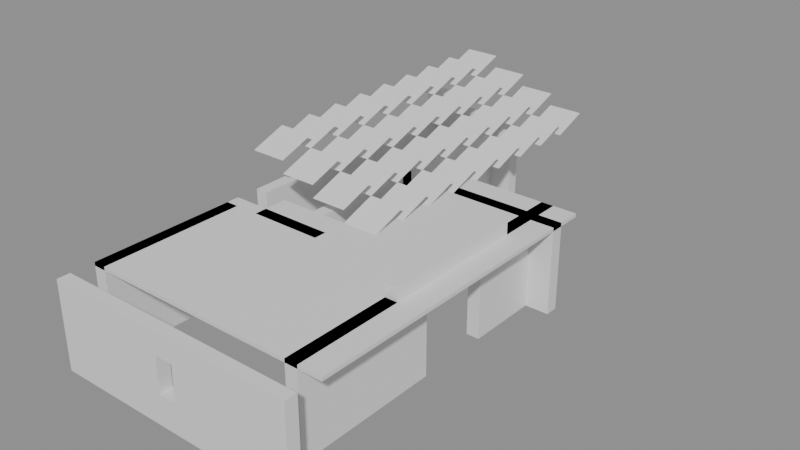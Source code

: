 # Source: building_by_walls.blend  (saved by Blender 5.0.119; exported with 4.5.12 LTS)
import bpy
from mathutils import Matrix  # noqa: F401  (used for matrix-valued properties, if any)

bpy.ops.wm.read_factory_settings(use_empty=True)
scene = bpy.context.scene
scene.name = 'Scene'

# ---- collections
col_01_paredes_externas = bpy.data.collections.new('01_Paredes_Externas'); scene.collection.children.link(col_01_paredes_externas)
col_02_paredes_internas = bpy.data.collections.new('02_Paredes_Internas'); scene.collection.children.link(col_02_paredes_internas)
col_03_pisos_escadas = bpy.data.collections.new('03_Pisos_Escadas'); scene.collection.children.link(col_03_pisos_escadas)
col_04_moveis_decoracoes = bpy.data.collections.new('04_Moveis_Decoracoes'); scene.collection.children.link(col_04_moveis_decoracoes)
col_05_telhado = bpy.data.collections.new('05_Telhado'); scene.collection.children.link(col_05_telhado)

# ---- materials (node trees are filled in below, after node groups)
mat_mat_parede_externa = bpy.data.materials.new('Mat_Parede_Externa')
mat_mat_parede_interna = bpy.data.materials.new('Mat_Parede_Interna')
mat_mat_pisos = bpy.data.materials.new('Mat_Pisos')
mat_mat_moveis = bpy.data.materials.new('Mat_Moveis')
mat_mat_telhado = bpy.data.materials.new('Mat_Telhado')

# ---- material node trees
mat_mat_parede_externa.use_nodes = True; mat_mat_parede_externa.node_tree.nodes.clear()
_N = mat_mat_parede_externa.node_tree.nodes; _L = mat_mat_parede_externa.node_tree.links
n0 = _N.new('ShaderNodeBsdfPrincipled'); n0.name = 'BSDF - Pré-fundamentado'; n0.location = (-200, 100)
n1 = _N.new('ShaderNodeOutputMaterial'); n1.name = 'Saída de material'; n1.location = (200, 100)
_L.new(n0.outputs[0], n1.inputs[0])
n1.is_active_output = True
mat_mat_parede_interna.use_nodes = True; mat_mat_parede_interna.node_tree.nodes.clear()
_N = mat_mat_parede_interna.node_tree.nodes; _L = mat_mat_parede_interna.node_tree.links
n0 = _N.new('ShaderNodeBsdfPrincipled'); n0.name = 'BSDF - Pré-fundamentado'; n0.location = (-200, 100)
n1 = _N.new('ShaderNodeOutputMaterial'); n1.name = 'Saída de material'; n1.location = (200, 100)
_L.new(n0.outputs[0], n1.inputs[0])
n1.is_active_output = True
mat_mat_pisos.use_nodes = True; mat_mat_pisos.node_tree.nodes.clear()
_N = mat_mat_pisos.node_tree.nodes; _L = mat_mat_pisos.node_tree.links
n0 = _N.new('ShaderNodeBsdfPrincipled'); n0.name = 'BSDF - Pré-fundamentado'; n0.location = (-200, 100)
n1 = _N.new('ShaderNodeOutputMaterial'); n1.name = 'Saída de material'; n1.location = (200, 100)
_L.new(n0.outputs[0], n1.inputs[0])
n1.is_active_output = True
mat_mat_moveis.use_nodes = True; mat_mat_moveis.node_tree.nodes.clear()
_N = mat_mat_moveis.node_tree.nodes; _L = mat_mat_moveis.node_tree.links
n0 = _N.new('ShaderNodeBsdfPrincipled'); n0.name = 'BSDF - Pré-fundamentado'; n0.location = (-200, 100)
n1 = _N.new('ShaderNodeOutputMaterial'); n1.name = 'Saída de material'; n1.location = (200, 100)
_L.new(n0.outputs[0], n1.inputs[0])
n1.is_active_output = True
mat_mat_telhado.use_nodes = True; mat_mat_telhado.node_tree.nodes.clear()
_N = mat_mat_telhado.node_tree.nodes; _L = mat_mat_telhado.node_tree.links
n0 = _N.new('ShaderNodeBsdfPrincipled'); n0.name = 'BSDF - Pré-fundamentado'; n0.location = (-200, 100)
n1 = _N.new('ShaderNodeOutputMaterial'); n1.name = 'Saída de material'; n1.location = (200, 100)
_L.new(n0.outputs[0], n1.inputs[0])
n1.is_active_output = True

# ---- meshes
me_parede_externa_norte = bpy.data.meshes.new('Parede_Externa_Norte')
me_parede_externa_norte.from_pydata([(-3.5, -7.5, 0.0), (-2.5, -7.5, 0.0), (-2.5, -7.15, 0.0), (-3.5, -7.15, 0.0), (-3.5, -7.5, 2.4), (-2.5, -7.5, 2.4), (-2.5, -7.15, 2.4), (-3.5, -7.15, 2.4), (-1.5, -7.5, 0.0), (-1.5, -7.15, 0.0), (-1.5, -7.5, 2.4), (-1.5, -7.15, 2.4), (-0.5, -7.5, 0.0), (-0.5, -7.15, 0.0), (-0.5, -7.5, 2.4), (-0.5, -7.15, 2.4), (0.5, -7.5, 0.0), (0.5, -7.15, 0.0), (-0.5, -7.5, 0.84), (0.5, -7.5, 0.84), (0.5, -7.15, 0.84), (-0.5, -7.15, 0.84), (-0.5, -7.5, 1.8), (0.5, -7.5, 1.8), (0.5, -7.15, 1.8), (-0.5, -7.15, 1.8), (0.5, -7.5, 2.4), (0.5, -7.15, 2.4), (-0.25, -7.5, 0.84), (-0.25, -7.15, 0.84), (-0.25, -7.5, 1.8), (-0.25, -7.15, 1.8), (0.25, -7.5, 0.84), (0.25, -7.15, 0.84), (0.25, -7.5, 1.8), (0.25, -7.15, 1.8), (1.5, -7.5, 0.0), (1.5, -7.15, 0.0), (1.5, -7.5, 2.4), (1.5, -7.15, 2.4), (2.5, -7.5, 0.0), (2.5, -7.15, 0.0), (2.5, -7.5, 2.4), (2.5, -7.15, 2.4), (3.5, -7.5, 0.0), (3.5, -7.15, 0.0), (3.5, -7.5, 2.4), (3.5, -7.15, 2.4)], [], [(0, 1, 2, 3), (4, 7, 6, 5), (0, 4, 5, 1), (2, 6, 7, 3), (0, 3, 7, 4), (1, 5, 6, 2), (1, 8, 9, 2), (5, 6, 11, 10), (1, 5, 10, 8), (9, 11, 6, 2), (8, 10, 11, 9), (8, 12, 13, 9), (10, 11, 15, 14), (8, 10, 14, 12), (13, 15, 11, 9), (12, 14, 15, 13), (12, 16, 17, 13), (18, 21, 20, 19), (12, 18, 19, 16), (17, 20, 21, 13), (12, 13, 21, 18), (16, 19, 20, 17), (22, 23, 24, 25), (14, 15, 27, 26), (22, 14, 26, 23), (24, 27, 15, 25), (22, 25, 15, 14), (23, 26, 27, 24), (18, 28, 29, 21), (22, 25, 31, 30), (18, 22, 30, 28), (29, 31, 25, 21), (18, 21, 25, 22), (28, 30, 31, 29), (32, 19, 20, 33), (34, 35, 24, 23), (32, 34, 23, 19), (20, 24, 35, 33), (32, 33, 35, 34), (19, 23, 24, 20), (16, 36, 37, 17), (26, 27, 39, 38), (16, 26, 38, 36), (37, 39, 27, 17), (16, 17, 27, 26), (36, 38, 39, 37), (36, 40, 41, 37), (38, 39, 43, 42), (36, 38, 42, 40), (41, 43, 39, 37), (40, 42, 43, 41), (40, 44, 45, 41), (42, 43, 47, 46), (40, 42, 46, 44), (45, 47, 43, 41), (44, 46, 47, 45)])
me_parede_externa_norte.materials.append(mat_mat_parede_externa)
me_parede_externa_norte.update()
me_parede_externa_sul = bpy.data.meshes.new('Parede_Externa_Sul')
me_parede_externa_sul.from_pydata([(-3.5, 5.5, 2.76), (-2.5, 5.5, 2.76), (-2.5, 5.85, 2.76), (-3.5, 5.85, 2.76), (-3.5, 5.5, 3.12), (-2.5, 5.5, 3.12), (-2.5, 5.85, 3.12), (-3.5, 5.85, 3.12), (-3.5, 5.5, 2.4), (-2.5, 5.5, 2.4), (-2.5, 5.85, 2.4), (-3.5, 5.85, 2.4), (-3.5, 5.5, 0.0), (-2.5, 5.5, 0.0), (-2.5, 5.85, 0.0), (-3.5, 5.85, 0.0), (-1.5, 5.5, 2.4), (-1.5, 5.85, 2.4), (-1.5, 5.5, 2.76), (-1.5, 5.85, 2.76), (-1.5, 5.5, 0.0), (-1.5, 5.85, 0.0), (-1.15, 5.5, 0.0), (-1.15, 6.5, 0.0), (-1.5, 6.5, 0.0), (-1.15, 5.5, 2.4), (-1.15, 6.5, 2.4), (-1.5, 6.5, 2.4), (-0.5, 5.5, 0.0), (-0.5, 5.85, 0.0), (-1.15, 5.85, 0.0), (-0.5, 5.5, 2.4), (-0.5, 5.85, 2.4), (-1.15, 5.85, 2.4)], [], [(0, 1, 2, 3), (4, 7, 6, 5), (0, 4, 5, 1), (2, 6, 7, 3), (0, 3, 7, 4), (1, 5, 6, 2), (8, 9, 10, 11), (8, 0, 1, 9), (10, 2, 3, 11), (8, 11, 3, 0), (9, 1, 2, 10), (12, 13, 14, 15), (12, 8, 9, 13), (14, 10, 11, 15), (12, 15, 11, 8), (13, 9, 10, 14), (9, 16, 17, 10), (1, 2, 19, 18), (9, 1, 18, 16), (17, 19, 2, 10), (16, 18, 19, 17), (13, 20, 21, 14), (13, 9, 16, 20), (21, 17, 10, 14), (20, 16, 17, 21), (20, 22, 23, 24), (16, 27, 26, 25), (20, 16, 25, 22), (23, 26, 27, 24), (20, 24, 27, 16), (22, 25, 26, 23), (22, 28, 29, 30), (25, 33, 32, 31), (22, 25, 31, 28), (29, 32, 33, 30), (22, 30, 33, 25), (28, 31, 32, 29)])
me_parede_externa_sul.materials.append(mat_mat_parede_externa)
me_parede_externa_sul.update()
me_parede_externa_leste = bpy.data.meshes.new('Parede_Externa_Leste')
me_parede_externa_leste.from_pydata([(2.5, -6.5, 0.0), (2.85, -6.5, 0.0), (2.85, -5.5, 0.0), (2.5, -5.5, 0.0), (2.5, -6.5, 2.4), (2.85, -6.5, 2.4), (2.85, -5.5, 2.4), (2.5, -5.5, 2.4), (2.85, -4.5, 0.0), (2.5, -4.5, 0.0), (2.85, -4.5, 2.4), (2.5, -4.5, 2.4), (2.85, -3.5, 0.0), (2.5, -3.5, 0.0), (2.85, -3.5, 2.4), (2.5, -3.5, 2.4), (2.85, -2.5, 0.0), (2.5, -2.5, 0.0), (2.85, -2.5, 2.4), (2.5, -2.5, 2.4), (2.5, -3.5, 2.76), (2.85, -3.5, 2.76), (2.85, -2.5, 2.76), (2.5, -2.5, 2.76), (2.85, -1.5, 2.4), (2.5, -1.5, 2.4), (2.85, -1.5, 2.76), (2.5, -1.5, 2.76), (2.85, -0.5, 2.4), (2.5, -0.5, 2.4), (2.85, -0.5, 2.76), (2.5, -0.5, 2.76), (2.5, -0.5, 0.0), (2.85, -0.5, 0.0), (2.85, 0.5, 0.0), (2.5, 0.5, 0.0), (2.85, 0.5, 2.4), (2.5, 0.5, 2.4), (2.85, 0.5, 2.76), (2.5, 0.5, 2.76), (2.85, 1.5, 0.0), (2.5, 1.5, 0.0), (2.85, 1.5, 2.4), (2.5, 1.5, 2.4), (2.85, 2.5, 0.0), (2.5, 2.5, 0.0), (2.85, 2.5, 2.4), (2.5, 2.5, 2.4), (3.5, 1.5, 0.0), (3.5, 1.85, 0.0), (2.85, 1.85, 0.0), (3.5, 1.5, 2.4), (3.5, 1.85, 2.4), (2.85, 1.85, 2.4)], [], [(0, 1, 2, 3), (4, 7, 6, 5), (0, 4, 5, 1), (2, 6, 7, 3), (0, 3, 7, 4), (1, 5, 6, 2), (3, 2, 8, 9), (7, 11, 10, 6), (8, 10, 11, 9), (3, 9, 11, 7), (2, 6, 10, 8), (9, 8, 12, 13), (11, 15, 14, 10), (12, 14, 15, 13), (9, 13, 15, 11), (8, 10, 14, 12), (13, 12, 16, 17), (15, 19, 18, 14), (16, 18, 19, 17), (13, 17, 19, 15), (12, 14, 18, 16), (20, 23, 22, 21), (15, 20, 21, 14), (18, 22, 23, 19), (15, 19, 23, 20), (14, 21, 22, 18), (19, 18, 24, 25), (23, 27, 26, 22), (24, 26, 27, 25), (19, 25, 27, 23), (18, 22, 26, 24), (25, 24, 28, 29), (27, 31, 30, 26), (28, 30, 31, 29), (25, 29, 31, 27), (24, 26, 30, 28), (32, 33, 34, 35), (29, 37, 36, 28), (32, 29, 28, 33), (34, 36, 37, 35), (32, 35, 37, 29), (33, 28, 36, 34), (31, 39, 38, 30), (36, 38, 39, 37), (29, 37, 39, 31), (28, 30, 38, 36), (35, 34, 40, 41), (37, 43, 42, 36), (40, 42, 43, 41), (35, 41, 43, 37), (34, 36, 42, 40), (41, 40, 44, 45), (43, 47, 46, 42), (44, 46, 47, 45), (41, 45, 47, 43), (40, 42, 46, 44), (40, 48, 49, 50), (42, 53, 52, 51), (40, 42, 51, 48), (49, 52, 53, 50), (40, 50, 53, 42), (48, 51, 52, 49)])
me_parede_externa_leste.materials.append(mat_mat_parede_externa)
me_parede_externa_leste.update()
me_parede_externa_oeste = bpy.data.meshes.new('Parede_Externa_Oeste')
me_parede_externa_oeste.from_pydata([(-3.5, -6.5, 0.0), (-3.15, -6.5, 0.0), (-3.15, -5.5, 0.0), (-3.5, -5.5, 0.0), (-3.5, -6.5, 2.4), (-3.15, -6.5, 2.4), (-3.15, -5.5, 2.4), (-3.5, -5.5, 2.4), (-3.15, -4.5, 0.0), (-3.5, -4.5, 0.0), (-3.15, -4.5, 2.4), (-3.5, -4.5, 2.4), (-3.15, -3.5, 0.0), (-3.5, -3.5, 0.0), (-3.15, -3.5, 2.4), (-3.5, -3.5, 2.4), (-3.15, -2.5, 0.0), (-3.5, -2.5, 0.0), (-3.15, -2.5, 2.4), (-3.5, -2.5, 2.4), (-3.5, -1.5, 0.0), (-3.15, -1.5, 0.0), (-3.15, -0.5, 0.0), (-3.5, -0.5, 0.0), (-3.5, -1.5, 2.4), (-3.15, -1.5, 2.4), (-3.15, -0.5, 2.4), (-3.5, -0.5, 2.4), (-3.15, 0.5, 0.0), (-3.5, 0.5, 0.0), (-3.15, 0.5, 2.4), (-3.5, 0.5, 2.4), (-3.15, 1.5, 0.0), (-3.5, 1.5, 0.0), (-3.15, 1.5, 2.4), (-3.5, 1.5, 2.4), (-3.15, 2.5, 0.0), (-3.5, 2.5, 0.0), (-3.15, 2.5, 2.4), (-3.5, 2.5, 2.4), (-3.15, 3.5, 0.0), (-3.5, 3.5, 0.0), (-3.15, 3.5, 2.4), (-3.5, 3.5, 2.4), (-3.15, 4.5, 0.0), (-3.5, 4.5, 0.0), (-3.15, 4.5, 2.4), (-3.5, 4.5, 2.4), (-3.15, 5.5, 0.0), (-3.5, 5.5, 0.0), (-3.15, 5.5, 2.4), (-3.5, 5.5, 2.4), (-2.5, -2.5, 0.0), (-2.5, -2.15, 0.0), (-3.5, -2.15, 0.0), (-2.5, -2.5, 2.4), (-2.5, -2.15, 2.4), (-3.5, -2.15, 2.4)], [], [(0, 1, 2, 3), (4, 7, 6, 5), (0, 4, 5, 1), (2, 6, 7, 3), (0, 3, 7, 4), (1, 5, 6, 2), (3, 2, 8, 9), (7, 11, 10, 6), (8, 10, 11, 9), (3, 9, 11, 7), (2, 6, 10, 8), (9, 8, 12, 13), (11, 15, 14, 10), (12, 14, 15, 13), (9, 13, 15, 11), (8, 10, 14, 12), (13, 12, 16, 17), (15, 19, 18, 14), (16, 18, 19, 17), (13, 17, 19, 15), (12, 14, 18, 16), (20, 21, 22, 23), (24, 27, 26, 25), (20, 24, 25, 21), (22, 26, 27, 23), (20, 23, 27, 24), (21, 25, 26, 22), (23, 22, 28, 29), (27, 31, 30, 26), (28, 30, 31, 29), (23, 29, 31, 27), (22, 26, 30, 28), (29, 28, 32, 33), (31, 35, 34, 30), (32, 34, 35, 33), (29, 33, 35, 31), (28, 30, 34, 32), (33, 32, 36, 37), (35, 39, 38, 34), (36, 38, 39, 37), (33, 37, 39, 35), (32, 34, 38, 36), (37, 36, 40, 41), (39, 43, 42, 38), (40, 42, 43, 41), (37, 41, 43, 39), (36, 38, 42, 40), (41, 40, 44, 45), (43, 47, 46, 42), (44, 46, 47, 45), (41, 45, 47, 43), (40, 42, 46, 44), (45, 44, 48, 49), (47, 51, 50, 46), (48, 50, 51, 49), (45, 49, 51, 47), (44, 46, 50, 48), (17, 52, 53, 54), (19, 57, 56, 55), (17, 19, 55, 52), (53, 56, 57, 54), (17, 54, 57, 19), (52, 55, 56, 53)])
me_parede_externa_oeste.materials.append(mat_mat_parede_externa)
me_parede_externa_oeste.update()
me_paredes_internas_divisorias = bpy.data.meshes.new('Paredes_Internas_Divisorias')
me_paredes_internas_divisorias.from_pydata([(-2.5, -2.5, 0.0), (-1.5, -2.5, 0.0), (-1.5, -2.15, 0.0), (-2.5, -2.15, 0.0), (-2.5, -2.5, 2.4), (-1.5, -2.5, 2.4), (-1.5, -2.15, 2.4), (-2.5, -2.15, 2.4), (-0.5, -2.5, 0.0), (-0.5, -2.15, 0.0), (-0.5, -2.5, 2.4), (-0.5, -2.15, 2.4), (-1.5, -1.5, 0.0), (-1.15, -1.5, 0.0), (-1.15, -0.5, 0.0), (-1.5, -0.5, 0.0), (-1.5, -1.5, 2.4), (-1.15, -1.5, 2.4), (-1.15, -0.5, 2.4), (-1.5, -0.5, 2.4), (-1.15, 0.5, 0.0), (-1.5, 0.5, 0.0), (-1.15, 0.5, 2.4), (-1.5, 0.5, 2.4), (-1.15, 1.5, 0.0), (-1.5, 1.5, 0.0), (-1.15, 1.5, 2.4), (-1.5, 1.5, 2.4), (-1.15, 2.5, 0.0), (-1.5, 2.5, 0.0), (-1.15, 2.5, 2.4), (-1.5, 2.5, 2.4), (-1.15, 1.85, 0.0), (-1.5, 1.85, 0.0), (-1.15, 1.85, 2.4), (-1.5, 1.85, 2.4), (-0.5, 1.5, 0.0), (0.5, 1.5, 0.0), (0.5, 1.85, 0.0), (-0.5, 1.85, 0.0), (-0.5, 1.5, 2.4), (0.5, 1.5, 2.4), (0.5, 1.85, 2.4), (-0.5, 1.85, 2.4), (1.5, 1.5, 0.0), (1.5, 1.85, 0.0), (1.5, 1.5, 2.4), (1.5, 1.85, 2.4), (2.5, 1.5, 0.0), (2.5, 1.85, 0.0), (2.5, 1.5, 2.4), (2.5, 1.85, 2.4), (-1.15, 3.5, 0.0), (-1.5, 3.5, 0.0), (-1.15, 3.5, 2.4), (-1.5, 3.5, 2.4), (-1.15, 4.5, 0.0), (-1.5, 4.5, 0.0), (-1.5, 3.5, 0.84), (-1.15, 3.5, 0.84), (-1.15, 4.5, 0.84), (-1.5, 4.5, 0.84), (-1.5, 3.5, 1.8), (-1.15, 3.5, 1.8), (-1.15, 4.5, 1.8), (-1.5, 4.5, 1.8), (-1.15, 4.5, 2.4), (-1.5, 4.5, 2.4), (-1.15, 3.75, 0.84), (-1.5, 3.75, 0.84), (-1.15, 3.75, 1.8), (-1.5, 3.75, 1.8), (-1.5, 4.25, 0.84), (-1.15, 4.25, 0.84), (-1.5, 4.25, 1.8), (-1.15, 4.25, 1.8), (-1.15, 5.5, 0.0), (-1.5, 5.5, 0.0), (-1.15, 5.5, 2.4), (-1.5, 5.5, 2.4)], [], [(0, 1, 2, 3), (4, 7, 6, 5), (0, 4, 5, 1), (2, 6, 7, 3), (0, 3, 7, 4), (1, 5, 6, 2), (1, 8, 9, 2), (5, 6, 11, 10), (1, 5, 10, 8), (9, 11, 6, 2), (8, 10, 11, 9), (12, 13, 14, 15), (16, 19, 18, 17), (12, 16, 17, 13), (14, 18, 19, 15), (12, 15, 19, 16), (13, 17, 18, 14), (15, 14, 20, 21), (19, 23, 22, 18), (20, 22, 23, 21), (15, 21, 23, 19), (14, 18, 22, 20), (21, 20, 24, 25), (23, 27, 26, 22), (24, 26, 27, 25), (21, 25, 27, 23), (20, 22, 26, 24), (25, 24, 28, 29), (27, 31, 30, 26), (28, 30, 31, 29), (25, 29, 31, 27), (24, 26, 30, 28), (25, 24, 32, 33), (27, 35, 34, 26), (32, 34, 35, 33), (25, 33, 35, 27), (24, 26, 34, 32), (36, 37, 38, 39), (40, 43, 42, 41), (36, 40, 41, 37), (38, 42, 43, 39), (36, 39, 43, 40), (37, 41, 42, 38), (37, 44, 45, 38), (41, 42, 47, 46), (37, 41, 46, 44), (45, 47, 42, 38), (44, 46, 47, 45), (44, 48, 49, 45), (46, 47, 51, 50), (44, 46, 50, 48), (49, 51, 47, 45), (48, 50, 51, 49), (29, 28, 52, 53), (31, 55, 54, 30), (52, 54, 55, 53), (29, 53, 55, 31), (28, 30, 54, 52), (53, 52, 56, 57), (58, 61, 60, 59), (53, 58, 59, 52), (56, 60, 61, 57), (53, 57, 61, 58), (52, 59, 60, 56), (62, 63, 64, 65), (55, 67, 66, 54), (62, 55, 54, 63), (64, 66, 67, 65), (62, 65, 67, 55), (63, 54, 66, 64), (58, 59, 68, 69), (62, 71, 70, 63), (58, 62, 63, 59), (68, 70, 71, 69), (58, 69, 71, 62), (59, 63, 70, 68), (72, 73, 60, 61), (74, 65, 64, 75), (72, 74, 75, 73), (60, 64, 65, 61), (72, 61, 65, 74), (73, 75, 64, 60), (57, 56, 76, 77), (67, 79, 78, 66), (57, 67, 66, 56), (76, 78, 79, 77), (57, 77, 79, 67), (56, 66, 78, 76)])
me_paredes_internas_divisorias.materials.append(mat_mat_parede_interna)
me_paredes_internas_divisorias.update()
me_pisos_lajes = bpy.data.meshes.new('Pisos_Lajes')
me_pisos_lajes.from_pydata([(-3.5, -6.5, 2.3), (-2.5, -6.5, 2.3), (-2.5, -5.5, 2.3), (-3.5, -5.5, 2.3), (-3.5, -6.5, 2.4), (-2.5, -6.5, 2.4), (-2.5, -5.5, 2.4), (-3.5, -5.5, 2.4), (-1.5, -6.5, 2.3), (-1.5, -5.5, 2.3), (-1.5, -6.5, 2.4), (-1.5, -5.5, 2.4), (-0.5, -6.5, 2.3), (-0.5, -5.5, 2.3), (-0.5, -6.5, 2.4), (-0.5, -5.5, 2.4), (0.5, -6.5, 2.3), (0.5, -5.5, 2.3), (0.5, -6.5, 2.4), (0.5, -5.5, 2.4), (1.5, -6.5, 2.3), (1.5, -5.5, 2.3), (1.5, -6.5, 2.4), (1.5, -5.5, 2.4), (2.5, -6.5, 2.3), (2.5, -5.5, 2.3), (2.5, -6.5, 2.4), (2.5, -5.5, 2.4), (3.5, -6.5, 2.3), (3.5, -5.5, 2.3), (3.5, -6.5, 2.4), (3.5, -5.5, 2.4), (-2.5, -4.5, 2.3), (-3.5, -4.5, 2.3), (-2.5, -4.5, 2.4), (-3.5, -4.5, 2.4), (-1.5, -4.5, 2.3), (-1.5, -4.5, 2.4), (-0.5, -4.5, 2.3), (-0.5, -4.5, 2.4), (0.5, -4.5, 2.3), (0.5, -4.5, 2.4), (1.5, -4.5, 2.3), (1.5, -4.5, 2.4), (2.5, -4.5, 2.3), (2.5, -4.5, 2.4), (3.5, -4.5, 2.3), (3.5, -4.5, 2.4), (-2.5, -3.5, 2.3), (-3.5, -3.5, 2.3), (-2.5, -3.5, 2.4), (-3.5, -3.5, 2.4), (-1.5, -3.5, 2.3), (-1.5, -3.5, 2.4), (-0.5, -3.5, 2.3), (-0.5, -3.5, 2.4), (0.5, -3.5, 2.3), (0.5, -3.5, 2.4), (1.5, -3.5, 2.3), (1.5, -3.5, 2.4), (2.5, -3.5, 2.3), (2.5, -3.5, 2.4), (3.5, -3.5, 2.3), (3.5, -3.5, 2.4), (-2.5, -2.5, 2.3), (-3.5, -2.5, 2.3), (-2.5, -2.5, 2.4), (-3.5, -2.5, 2.4), (-1.5, -2.5, 2.3), (-1.5, -2.5, 2.4), (-0.5, -2.5, 2.3), (-0.5, -2.5, 2.4), (0.5, -2.5, 2.3), (0.5, -2.5, 2.4), (1.5, -2.5, 2.3), (1.5, -2.5, 2.4), (2.5, -2.5, 2.3), (2.5, -2.5, 2.4), (3.5, -2.5, 2.3), (3.5, -2.5, 2.4), (-1.5, -1.5, 2.3), (-2.5, -1.5, 2.3), (-1.5, -1.5, 2.4), (-2.5, -1.5, 2.4), (-0.5, -1.5, 2.3), (-0.5, -1.5, 2.4), (0.5, -1.5, 2.3), (0.5, -1.5, 2.4), (1.5, -1.5, 2.3), (1.5, -1.5, 2.4), (2.5, -1.5, 2.3), (2.5, -1.5, 2.4), (3.5, -1.5, 2.3), (3.5, -1.5, 2.4), (0.5, -0.5, 2.3), (-0.5, -0.5, 2.3), (0.5, -0.5, 2.4), (-0.5, -0.5, 2.4), (1.5, -0.5, 2.3), (1.5, -0.5, 2.4), (2.5, -0.5, 2.3), (2.5, -0.5, 2.4), (3.5, -0.5, 2.3), (3.5, -0.5, 2.4), (0.5, 0.5, 2.3), (-0.5, 0.5, 2.3), (0.5, 0.5, 2.4), (-0.5, 0.5, 2.4), (1.5, 0.5, 2.3), (1.5, 0.5, 2.4), (2.5, 0.5, 2.3), (2.5, 0.5, 2.4), (3.5, 0.5, 2.3), (3.5, 0.5, 2.4), (0.5, 1.5, 2.3), (-0.5, 1.5, 2.3), (0.5, 1.5, 2.4), (-0.5, 1.5, 2.4), (1.5, 1.5, 2.3), (1.5, 1.5, 2.4), (2.5, 1.5, 2.3), (2.5, 1.5, 2.4), (3.5, 1.5, 2.3), (3.5, 1.5, 2.4), (0.5, 2.5, 2.3), (-0.5, 2.5, 2.3), (0.5, 2.5, 2.4), (-0.5, 2.5, 2.4), (1.5, 2.5, 2.3), (1.5, 2.5, 2.4), (2.5, 2.5, 2.3), (2.5, 2.5, 2.4), (3.5, 2.5, 2.3), (3.5, 2.5, 2.4)], [], [(0, 1, 2, 3), (4, 7, 6, 5), (0, 4, 5, 1), (2, 6, 7, 3), (0, 3, 7, 4), (1, 5, 6, 2), (1, 8, 9, 2), (5, 6, 11, 10), (1, 5, 10, 8), (9, 11, 6, 2), (8, 10, 11, 9), (8, 12, 13, 9), (10, 11, 15, 14), (8, 10, 14, 12), (13, 15, 11, 9), (12, 14, 15, 13), (12, 16, 17, 13), (14, 15, 19, 18), (12, 14, 18, 16), (17, 19, 15, 13), (16, 18, 19, 17), (16, 20, 21, 17), (18, 19, 23, 22), (16, 18, 22, 20), (21, 23, 19, 17), (20, 22, 23, 21), (20, 24, 25, 21), (22, 23, 27, 26), (20, 22, 26, 24), (25, 27, 23, 21), (24, 26, 27, 25), (24, 28, 29, 25), (26, 27, 31, 30), (24, 26, 30, 28), (29, 31, 27, 25), (28, 30, 31, 29), (3, 2, 32, 33), (7, 35, 34, 6), (32, 34, 35, 33), (3, 33, 35, 7), (2, 6, 34, 32), (2, 9, 36, 32), (6, 34, 37, 11), (36, 37, 34, 32), (9, 11, 37, 36), (9, 13, 38, 36), (11, 37, 39, 15), (38, 39, 37, 36), (13, 15, 39, 38), (13, 17, 40, 38), (15, 39, 41, 19), (40, 41, 39, 38), (17, 19, 41, 40), (17, 21, 42, 40), (19, 41, 43, 23), (42, 43, 41, 40), (21, 23, 43, 42), (21, 25, 44, 42), (23, 43, 45, 27), (44, 45, 43, 42), (25, 27, 45, 44), (25, 29, 46, 44), (27, 45, 47, 31), (46, 47, 45, 44), (29, 31, 47, 46), (33, 32, 48, 49), (35, 51, 50, 34), (48, 50, 51, 49), (33, 49, 51, 35), (32, 34, 50, 48), (32, 36, 52, 48), (34, 50, 53, 37), (52, 53, 50, 48), (36, 37, 53, 52), (36, 38, 54, 52), (37, 53, 55, 39), (54, 55, 53, 52), (38, 39, 55, 54), (38, 40, 56, 54), (39, 55, 57, 41), (56, 57, 55, 54), (40, 41, 57, 56), (40, 42, 58, 56), (41, 57, 59, 43), (58, 59, 57, 56), (42, 43, 59, 58), (42, 44, 60, 58), (43, 59, 61, 45), (60, 61, 59, 58), (44, 45, 61, 60), (44, 46, 62, 60), (45, 61, 63, 47), (62, 63, 61, 60), (46, 47, 63, 62), (49, 48, 64, 65), (51, 67, 66, 50), (64, 66, 67, 65), (49, 65, 67, 51), (48, 50, 66, 64), (48, 52, 68, 64), (50, 66, 69, 53), (68, 69, 66, 64), (52, 53, 69, 68), (52, 54, 70, 68), (53, 69, 71, 55), (70, 71, 69, 68), (54, 55, 71, 70), (54, 56, 72, 70), (55, 71, 73, 57), (72, 73, 71, 70), (56, 57, 73, 72), (56, 58, 74, 72), (57, 73, 75, 59), (74, 75, 73, 72), (58, 59, 75, 74), (58, 60, 76, 74), (59, 75, 77, 61), (76, 77, 75, 74), (60, 61, 77, 76), (60, 62, 78, 76), (61, 77, 79, 63), (78, 79, 77, 76), (62, 63, 79, 78), (64, 68, 80, 81), (66, 83, 82, 69), (80, 82, 83, 81), (64, 81, 83, 66), (68, 69, 82, 80), (68, 70, 84, 80), (69, 82, 85, 71), (84, 85, 82, 80), (70, 71, 85, 84), (70, 72, 86, 84), (71, 85, 87, 73), (86, 87, 85, 84), (72, 73, 87, 86), (72, 74, 88, 86), (73, 87, 89, 75), (88, 89, 87, 86), (74, 75, 89, 88), (74, 76, 90, 88), (75, 89, 91, 77), (90, 91, 89, 88), (76, 77, 91, 90), (76, 78, 92, 90), (77, 91, 93, 79), (92, 93, 91, 90), (78, 79, 93, 92), (84, 86, 94, 95), (85, 97, 96, 87), (94, 96, 97, 95), (84, 95, 97, 85), (86, 87, 96, 94), (86, 88, 98, 94), (87, 96, 99, 89), (98, 99, 96, 94), (88, 89, 99, 98), (88, 90, 100, 98), (89, 99, 101, 91), (100, 101, 99, 98), (90, 91, 101, 100), (90, 92, 102, 100), (91, 101, 103, 93), (102, 103, 101, 100), (92, 93, 103, 102), (95, 94, 104, 105), (97, 107, 106, 96), (104, 106, 107, 105), (95, 105, 107, 97), (94, 96, 106, 104), (94, 98, 108, 104), (96, 106, 109, 99), (108, 109, 106, 104), (98, 99, 109, 108), (98, 100, 110, 108), (99, 109, 111, 101), (110, 111, 109, 108), (100, 101, 111, 110), (100, 102, 112, 110), (101, 111, 113, 103), (112, 113, 111, 110), (102, 103, 113, 112), (105, 104, 114, 115), (107, 117, 116, 106), (114, 116, 117, 115), (105, 115, 117, 107), (104, 106, 116, 114), (104, 108, 118, 114), (106, 116, 119, 109), (118, 119, 116, 114), (108, 109, 119, 118), (108, 110, 120, 118), (109, 119, 121, 111), (120, 121, 119, 118), (110, 111, 121, 120), (110, 112, 122, 120), (111, 121, 123, 113), (122, 123, 121, 120), (112, 113, 123, 122), (115, 114, 124, 125), (117, 127, 126, 116), (124, 126, 127, 125), (115, 125, 127, 117), (114, 116, 126, 124), (114, 118, 128, 124), (116, 126, 129, 119), (128, 129, 126, 124), (118, 119, 129, 128), (118, 120, 130, 128), (119, 129, 131, 121), (130, 131, 129, 128), (120, 121, 131, 130), (120, 122, 132, 130), (121, 131, 133, 123), (132, 133, 131, 130), (122, 123, 133, 132)])
me_pisos_lajes.materials.append(mat_mat_pisos)
me_pisos_lajes.update()
me_moveis_decoracoes = bpy.data.meshes.new('Moveis_Decoracoes')
me_moveis_decoracoes.from_pydata([(-3.4, -6.4, 0.0), (-2.6, -6.4, 0.0), (-2.6, -5.6, 0.0), (-3.4, -5.6, 0.0), (-3.4, -6.4, 0.12), (-2.6, -6.4, 0.12), (-2.6, -5.6, 0.12), (-3.4, -5.6, 0.12), (-2.4, -6.4, 0.0), (-1.6, -6.4, 0.0), (-1.6, -5.6, 0.0), (-2.4, -5.6, 0.0), (-2.4, -6.4, 0.12), (-1.6, -6.4, 0.12), (-1.6, -5.6, 0.12), (-2.4, -5.6, 0.12), (-0.4, -1.4, 0.0), (0.4, -1.4, 0.0), (0.4, -0.6, 0.0), (-0.4, -0.6, 0.0), (-0.4, -1.4, 0.12), (0.4, -1.4, 0.12), (0.4, -0.6, 0.12), (-0.4, -0.6, 0.12), (-0.4, -0.4, 0.0), (0.4, -0.4, 0.0), (0.4, 0.4, 0.0), (-0.4, 0.4, 0.0), (-0.4, -0.4, 0.12), (0.4, -0.4, 0.12), (0.4, 0.4, 0.12), (-0.4, 0.4, 0.12)], [], [(0, 1, 2, 3), (4, 7, 6, 5), (0, 4, 5, 1), (2, 6, 7, 3), (0, 3, 7, 4), (1, 5, 6, 2), (8, 9, 10, 11), (12, 15, 14, 13), (8, 12, 13, 9), (10, 14, 15, 11), (8, 11, 15, 12), (9, 13, 14, 10), (16, 17, 18, 19), (20, 23, 22, 21), (16, 20, 21, 17), (18, 22, 23, 19), (16, 19, 23, 20), (17, 21, 22, 18), (24, 25, 26, 27), (28, 31, 30, 29), (24, 28, 29, 25), (26, 30, 31, 27), (24, 27, 31, 28), (25, 29, 30, 26)])
me_moveis_decoracoes.materials.append(mat_mat_moveis)
me_moveis_decoracoes.update()
me_telhado_vertente_sul = bpy.data.meshes.new('Telhado_Vertente_Sul')
me_telhado_vertente_sul.from_pydata([(-3.5, -1.5, 3.48), (-2.5, -1.5, 3.48), (-2.5, -0.5, 3.84), (-3.5, -0.5, 3.84), (-3.5, -1.5, 3.466), (-2.5, -1.5, 3.466), (-2.5, -0.5, 3.826), (-3.5, -0.5, 3.826), (-2.5, -1.5, 3.12), (-1.5, -1.5, 3.12), (-1.5, -0.5, 3.48), (-2.5, -0.5, 3.48), (-2.5, -1.5, 3.106), (-1.5, -1.5, 3.106), (-1.5, -0.5, 3.466), (-2.5, -0.5, 3.466), (-1.5, -1.5, 2.76), (-0.5, -1.5, 2.76), (-0.5, -0.5, 3.12), (-1.5, -0.5, 3.12), (-1.5, -1.5, 2.746), (-0.5, -1.5, 2.746), (-0.5, -0.5, 3.106), (-1.5, -0.5, 3.106), (-0.5, -1.5, 2.4), (0.5, -1.5, 2.4), (0.5, -0.5, 2.76), (-0.5, -0.5, 2.76), (-0.5, -1.5, 2.386), (0.5, -1.5, 2.386), (0.5, -0.5, 2.746), (-0.5, -0.5, 2.746), (-3.5, -0.5, 3.48), (-2.5, 0.5, 3.84), (-3.5, 0.5, 3.84), (-3.5, -0.5, 3.466), (-2.5, 0.5, 3.826), (-3.5, 0.5, 3.826), (-2.5, -0.5, 3.12), (-1.5, 0.5, 3.48), (-2.5, 0.5, 3.48), (-2.5, -0.5, 3.106), (-1.5, 0.5, 3.466), (-2.5, 0.5, 3.466), (-1.5, -0.5, 2.76), (-0.5, 0.5, 3.12), (-1.5, 0.5, 3.12), (-1.5, -0.5, 2.746), (-0.5, 0.5, 3.106), (-1.5, 0.5, 3.106), (-0.5, -0.5, 2.4), (0.5, -0.5, 2.4), (0.5, 0.5, 2.76), (-0.5, 0.5, 2.76), (-0.5, -0.5, 2.386), (0.5, -0.5, 2.386), (0.5, 0.5, 2.746), (-0.5, 0.5, 2.746), (-3.5, 0.5, 3.48), (-2.5, 1.5, 3.84), (-3.5, 1.5, 3.84), (-3.5, 0.5, 3.466), (-2.5, 1.5, 3.826), (-3.5, 1.5, 3.826), (-2.5, 0.5, 3.12), (-1.5, 1.5, 3.48), (-2.5, 1.5, 3.48), (-2.5, 0.5, 3.106), (-1.5, 1.5, 3.466), (-2.5, 1.5, 3.466), (-1.5, 0.5, 2.76), (-0.5, 1.5, 3.12), (-1.5, 1.5, 3.12), (-1.5, 0.5, 2.746), (-0.5, 1.5, 3.106), (-1.5, 1.5, 3.106), (-0.5, 0.5, 2.4), (0.5, 0.5, 2.4), (0.5, 1.5, 2.76), (-0.5, 1.5, 2.76), (-0.5, 0.5, 2.386), (0.5, 0.5, 2.386), (0.5, 1.5, 2.746), (-0.5, 1.5, 2.746), (-3.5, 1.5, 3.48), (-2.5, 2.5, 3.84), (-3.5, 2.5, 3.84), (-3.5, 1.5, 3.466), (-2.5, 2.5, 3.826), (-3.5, 2.5, 3.826), (-2.5, 1.5, 3.12), (-1.5, 2.5, 3.48), (-2.5, 2.5, 3.48), (-2.5, 1.5, 3.106), (-1.5, 2.5, 3.466), (-2.5, 2.5, 3.466), (-1.5, 1.5, 2.76), (-0.5, 2.5, 3.12), (-1.5, 2.5, 3.12), (-1.5, 1.5, 2.746), (-0.5, 2.5, 3.106), (-1.5, 2.5, 3.106), (-0.5, 1.5, 2.4), (0.5, 1.5, 2.4), (0.5, 2.5, 2.76), (-0.5, 2.5, 2.76), (-0.5, 1.5, 2.386), (0.5, 1.5, 2.386), (0.5, 2.5, 2.746), (-0.5, 2.5, 2.746), (-3.5, 2.5, 3.48), (-2.5, 3.5, 3.84), (-3.5, 3.5, 3.84), (-3.5, 2.5, 3.466), (-2.5, 3.5, 3.826), (-3.5, 3.5, 3.826), (-2.5, 2.5, 3.12), (-1.5, 3.5, 3.48), (-2.5, 3.5, 3.48), (-2.5, 2.5, 3.106), (-1.5, 3.5, 3.466), (-2.5, 3.5, 3.466), (-1.5, 2.5, 2.76), (-0.5, 3.5, 3.12), (-1.5, 3.5, 3.12), (-1.5, 2.5, 2.746), (-0.5, 3.5, 3.106), (-1.5, 3.5, 3.106), (-0.5, 2.5, 2.4), (0.5, 2.5, 2.4), (0.5, 3.5, 2.76), (-0.5, 3.5, 2.76), (-0.5, 2.5, 2.386), (0.5, 2.5, 2.386), (0.5, 3.5, 2.746), (-0.5, 3.5, 2.746), (-3.5, 3.5, 3.48), (-2.5, 4.5, 3.84), (-3.5, 4.5, 3.84), (-3.5, 3.5, 3.466), (-2.5, 4.5, 3.826), (-3.5, 4.5, 3.826), (-2.5, 3.5, 3.12), (-1.5, 4.5, 3.48), (-2.5, 4.5, 3.48), (-2.5, 3.5, 3.106), (-1.5, 4.5, 3.466), (-2.5, 4.5, 3.466), (-1.5, 3.5, 2.76), (-0.5, 4.5, 3.12), (-1.5, 4.5, 3.12), (-1.5, 3.5, 2.746), (-0.5, 4.5, 3.106), (-1.5, 4.5, 3.106), (-0.5, 3.5, 2.4), (0.5, 3.5, 2.4), (0.5, 4.5, 2.76), (-0.5, 4.5, 2.76), (-0.5, 3.5, 2.386), (0.5, 3.5, 2.386), (0.5, 4.5, 2.746), (-0.5, 4.5, 2.746), (-3.5, 4.5, 3.48), (-2.5, 5.5, 3.84), (-3.5, 5.5, 3.84), (-3.5, 4.5, 3.466), (-2.5, 5.5, 3.826), (-3.5, 5.5, 3.826), (-2.5, 4.5, 3.12), (-1.5, 5.5, 3.48), (-2.5, 5.5, 3.48), (-2.5, 4.5, 3.106), (-1.5, 5.5, 3.466), (-2.5, 5.5, 3.466), (-1.5, 4.5, 2.76), (-0.5, 5.5, 3.12), (-1.5, 5.5, 3.12), (-1.5, 4.5, 2.746), (-0.5, 5.5, 3.106), (-1.5, 5.5, 3.106), (-0.5, 4.5, 2.4), (0.5, 4.5, 2.4), (0.5, 5.5, 2.76), (-0.5, 5.5, 2.76), (-0.5, 4.5, 2.386), (0.5, 4.5, 2.386), (0.5, 5.5, 2.746), (-0.5, 5.5, 2.746), (-3.5, 5.5, 3.48), (-2.5, 6.5, 3.84), (-3.5, 6.5, 3.84), (-3.5, 5.5, 3.466), (-2.5, 6.5, 3.826), (-3.5, 6.5, 3.826), (-2.5, 5.5, 3.12), (-1.5, 6.5, 3.48), (-2.5, 6.5, 3.48), (-2.5, 5.5, 3.106), (-1.5, 6.5, 3.466), (-2.5, 6.5, 3.466), (-1.5, 5.5, 2.76), (-0.5, 6.5, 3.12), (-1.5, 6.5, 3.12), (-1.5, 5.5, 2.746), (-0.5, 6.5, 3.106), (-1.5, 6.5, 3.106), (-0.5, 5.5, 2.4), (0.5, 5.5, 2.4), (0.5, 6.5, 2.76), (-0.5, 6.5, 2.76), (-0.5, 5.5, 2.386), (0.5, 5.5, 2.386), (0.5, 6.5, 2.746), (-0.5, 6.5, 2.746), (-3.5, 6.5, 3.48), (-2.5, 7.5, 3.84), (-3.5, 7.5, 3.84), (-3.5, 6.5, 3.466), (-2.5, 7.5, 3.826), (-3.5, 7.5, 3.826), (-2.5, 6.5, 3.12), (-1.5, 7.5, 3.48), (-2.5, 7.5, 3.48), (-2.5, 6.5, 3.106), (-1.5, 7.5, 3.466), (-2.5, 7.5, 3.466), (-1.5, 6.5, 2.76), (-0.5, 7.5, 3.12), (-1.5, 7.5, 3.12), (-1.5, 6.5, 2.746), (-0.5, 7.5, 3.106), (-1.5, 7.5, 3.106), (-0.5, 6.5, 2.4), (0.5, 6.5, 2.4), (0.5, 7.5, 2.76), (-0.5, 7.5, 2.76), (-0.5, 6.5, 2.386), (0.5, 6.5, 2.386), (0.5, 7.5, 2.746), (-0.5, 7.5, 2.746)], [], [(0, 1, 2, 3), (7, 6, 5, 4), (0, 4, 5, 1), (3, 2, 6, 7), (0, 3, 7, 4), (1, 5, 6, 2), (8, 9, 10, 11), (15, 14, 13, 12), (8, 12, 13, 9), (11, 10, 14, 15), (8, 11, 15, 12), (9, 13, 14, 10), (16, 17, 18, 19), (23, 22, 21, 20), (16, 20, 21, 17), (19, 18, 22, 23), (16, 19, 23, 20), (17, 21, 22, 18), (24, 25, 26, 27), (31, 30, 29, 28), (24, 28, 29, 25), (27, 26, 30, 31), (24, 27, 31, 28), (25, 29, 30, 26), (32, 11, 33, 34), (37, 36, 15, 35), (32, 35, 15, 11), (34, 33, 36, 37), (32, 34, 37, 35), (11, 15, 36, 33), (38, 19, 39, 40), (43, 42, 23, 41), (38, 41, 23, 19), (40, 39, 42, 43), (38, 40, 43, 41), (19, 23, 42, 39), (44, 27, 45, 46), (49, 48, 31, 47), (44, 47, 31, 27), (46, 45, 48, 49), (44, 46, 49, 47), (27, 31, 48, 45), (50, 51, 52, 53), (57, 56, 55, 54), (50, 54, 55, 51), (53, 52, 56, 57), (50, 53, 57, 54), (51, 55, 56, 52), (58, 40, 59, 60), (63, 62, 43, 61), (58, 61, 43, 40), (60, 59, 62, 63), (58, 60, 63, 61), (40, 43, 62, 59), (64, 46, 65, 66), (69, 68, 49, 67), (64, 67, 49, 46), (66, 65, 68, 69), (64, 66, 69, 67), (46, 49, 68, 65), (70, 53, 71, 72), (75, 74, 57, 73), (70, 73, 57, 53), (72, 71, 74, 75), (70, 72, 75, 73), (53, 57, 74, 71), (76, 77, 78, 79), (83, 82, 81, 80), (76, 80, 81, 77), (79, 78, 82, 83), (76, 79, 83, 80), (77, 81, 82, 78), (84, 66, 85, 86), (89, 88, 69, 87), (84, 87, 69, 66), (86, 85, 88, 89), (84, 86, 89, 87), (66, 69, 88, 85), (90, 72, 91, 92), (95, 94, 75, 93), (90, 93, 75, 72), (92, 91, 94, 95), (90, 92, 95, 93), (72, 75, 94, 91), (96, 79, 97, 98), (101, 100, 83, 99), (96, 99, 83, 79), (98, 97, 100, 101), (96, 98, 101, 99), (79, 83, 100, 97), (102, 103, 104, 105), (109, 108, 107, 106), (102, 106, 107, 103), (105, 104, 108, 109), (102, 105, 109, 106), (103, 107, 108, 104), (110, 92, 111, 112), (115, 114, 95, 113), (110, 113, 95, 92), (112, 111, 114, 115), (110, 112, 115, 113), (92, 95, 114, 111), (116, 98, 117, 118), (121, 120, 101, 119), (116, 119, 101, 98), (118, 117, 120, 121), (116, 118, 121, 119), (98, 101, 120, 117), (122, 105, 123, 124), (127, 126, 109, 125), (122, 125, 109, 105), (124, 123, 126, 127), (122, 124, 127, 125), (105, 109, 126, 123), (128, 129, 130, 131), (135, 134, 133, 132), (128, 132, 133, 129), (131, 130, 134, 135), (128, 131, 135, 132), (129, 133, 134, 130), (136, 118, 137, 138), (141, 140, 121, 139), (136, 139, 121, 118), (138, 137, 140, 141), (136, 138, 141, 139), (118, 121, 140, 137), (142, 124, 143, 144), (147, 146, 127, 145), (142, 145, 127, 124), (144, 143, 146, 147), (142, 144, 147, 145), (124, 127, 146, 143), (148, 131, 149, 150), (153, 152, 135, 151), (148, 151, 135, 131), (150, 149, 152, 153), (148, 150, 153, 151), (131, 135, 152, 149), (154, 155, 156, 157), (161, 160, 159, 158), (154, 158, 159, 155), (157, 156, 160, 161), (154, 157, 161, 158), (155, 159, 160, 156), (162, 144, 163, 164), (167, 166, 147, 165), (162, 165, 147, 144), (164, 163, 166, 167), (162, 164, 167, 165), (144, 147, 166, 163), (168, 150, 169, 170), (173, 172, 153, 171), (168, 171, 153, 150), (170, 169, 172, 173), (168, 170, 173, 171), (150, 153, 172, 169), (174, 157, 175, 176), (179, 178, 161, 177), (174, 177, 161, 157), (176, 175, 178, 179), (174, 176, 179, 177), (157, 161, 178, 175), (180, 181, 182, 183), (187, 186, 185, 184), (180, 184, 185, 181), (183, 182, 186, 187), (180, 183, 187, 184), (181, 185, 186, 182), (188, 170, 189, 190), (193, 192, 173, 191), (188, 191, 173, 170), (190, 189, 192, 193), (188, 190, 193, 191), (170, 173, 192, 189), (194, 176, 195, 196), (199, 198, 179, 197), (194, 197, 179, 176), (196, 195, 198, 199), (194, 196, 199, 197), (176, 179, 198, 195), (200, 183, 201, 202), (205, 204, 187, 203), (200, 203, 187, 183), (202, 201, 204, 205), (200, 202, 205, 203), (183, 187, 204, 201), (206, 207, 208, 209), (213, 212, 211, 210), (206, 210, 211, 207), (209, 208, 212, 213), (206, 209, 213, 210), (207, 211, 212, 208), (214, 196, 215, 216), (219, 218, 199, 217), (214, 217, 199, 196), (216, 215, 218, 219), (214, 216, 219, 217), (196, 199, 218, 215), (220, 202, 221, 222), (225, 224, 205, 223), (220, 223, 205, 202), (222, 221, 224, 225), (220, 222, 225, 223), (202, 205, 224, 221), (226, 209, 227, 228), (231, 230, 213, 229), (226, 229, 213, 209), (228, 227, 230, 231), (226, 228, 231, 229), (209, 213, 230, 227), (232, 233, 234, 235), (239, 238, 237, 236), (232, 236, 237, 233), (235, 234, 238, 239), (232, 235, 239, 236), (233, 237, 238, 234)])
me_telhado_vertente_sul.materials.append(mat_mat_telhado)
me_telhado_vertente_sul.update()

# ---- objects
ob_parede_externa_norte = bpy.data.objects.new('Parede_Externa_Norte', me_parede_externa_norte)
ob_parede_externa_sul = bpy.data.objects.new('Parede_Externa_Sul', me_parede_externa_sul)
ob_parede_externa_leste = bpy.data.objects.new('Parede_Externa_Leste', me_parede_externa_leste)
ob_parede_externa_oeste = bpy.data.objects.new('Parede_Externa_Oeste', me_parede_externa_oeste)
ob_paredes_internas_divisorias = bpy.data.objects.new('Paredes_Internas_Divisorias', me_paredes_internas_divisorias)
ob_pisos_lajes = bpy.data.objects.new('Pisos_Lajes', me_pisos_lajes)
ob_moveis_decoracoes = bpy.data.objects.new('Moveis_Decoracoes', me_moveis_decoracoes)
ob_telhado_vertente_sul = bpy.data.objects.new('Telhado_Vertente_Sul', me_telhado_vertente_sul)

# ---- transforms, parenting, visibility, modifiers, constraints
ob_parede_externa_norte.location = (0.0, 0.0, 0.0)
ob_parede_externa_sul.location = (0.0, 0.0, 0.0)
ob_parede_externa_leste.location = (0.0, 0.0, 0.0)
ob_parede_externa_oeste.location = (0.0, 0.0, 0.0)
ob_paredes_internas_divisorias.location = (0.0, 0.0, 0.0)
ob_pisos_lajes.location = (0.0, 0.0, 0.0)
ob_moveis_decoracoes.location = (0.0, 0.0, 0.0)
ob_telhado_vertente_sul.location = (0.0, 0.0, 0.0)

# ---- collection membership
col_01_paredes_externas.objects.link(ob_parede_externa_norte)
col_01_paredes_externas.objects.link(ob_parede_externa_sul)
col_01_paredes_externas.objects.link(ob_parede_externa_leste)
col_01_paredes_externas.objects.link(ob_parede_externa_oeste)
col_02_paredes_internas.objects.link(ob_paredes_internas_divisorias)
col_03_pisos_escadas.objects.link(ob_pisos_lajes)
col_04_moveis_decoracoes.objects.link(ob_moveis_decoracoes)
col_05_telhado.objects.link(ob_telhado_vertente_sul)

# ---- scene / render settings (as saved in the file)
scene.frame_start = 1; scene.frame_end = 250; scene.frame_set(1)
scene.render.engine = 'BLENDER_EEVEE_NEXT'
scene.render.bake_bias = 0.0
scene.render.bake_samples = 0
scene.cycles.sampling_pattern = 'TABULATED_SOBOL'
scene.eevee.use_volume_custom_range = False
bpy.context.view_layer.update()

# ---- added for rendering (the .blend has no active camera and no usable light): camera, sun + grey world if the file has none
cam_auto = bpy.data.cameras.new('AutoCamera')
cam_auto.lens = 50.0
cam_auto.sensor_width = 36.0
cam_auto.clip_end = 1000.0
ob_auto_camera = bpy.data.objects.new('AutoCamera', cam_auto)
scene.collection.objects.link(ob_auto_camera)
ob_auto_camera.location = (15.7219, -18.8663, 14.4975)
ob_auto_camera.rotation_euler = (1.09748, -7.21219e-08, 0.694738)
scene.camera = ob_auto_camera
light_auto_sun = bpy.data.lights.new('AutoSun', 'SUN')
light_auto_sun.energy = 3.0
light_auto_sun.angle = 0.0523599
ob_auto_sun = bpy.data.objects.new('AutoSun', light_auto_sun)
scene.collection.objects.link(ob_auto_sun)
ob_auto_sun.rotation_euler = (0.872665, 0.174533, 0.523599)
if scene.world is None:
    world_auto = bpy.data.worlds.new('AutoWorld')
    world_auto.color = (0.3, 0.3, 0.3)
    scene.world = world_auto
bpy.context.view_layer.update()
